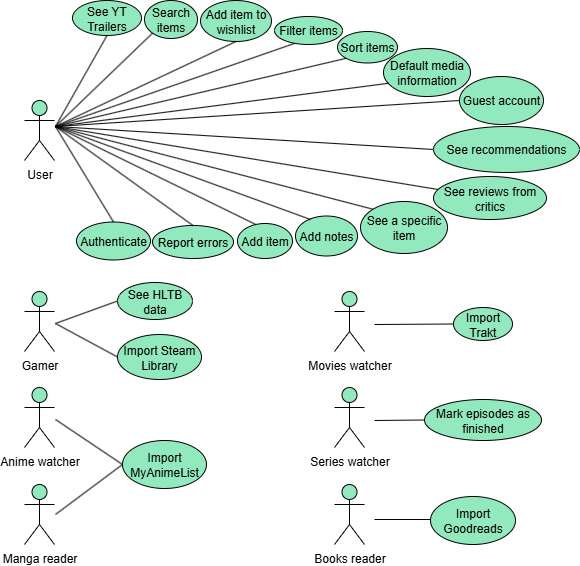

The diagram above was exported from draw.io. Its source (the exported page's mxGraphModel, read from the mxfile embedded in the PNG):
<mxGraphModel dx="1158" dy="586" grid="0" gridSize="10" guides="1" tooltips="1" connect="1" arrows="1" fold="1" page="1" pageScale="1" pageWidth="3300" pageHeight="4681" math="0" shadow="0">
  <root>
    <mxCell id="0" />
    <mxCell id="1" parent="0" />
    <mxCell id="VwzzKHE0yYVzYCcpCROz-1" value="Series watcher&lt;div&gt;&lt;br&gt;&lt;/div&gt;" style="shape=umlActor;verticalLabelPosition=bottom;verticalAlign=top;html=1;outlineConnect=0;fillColor=#93E9BE;" parent="1" vertex="1">
      <mxGeometry x="402" y="427" width="30" height="60" as="geometry" />
    </mxCell>
    <mxCell id="VwzzKHE0yYVzYCcpCROz-2" value="Movies watcher&lt;div&gt;&lt;br&gt;&lt;/div&gt;" style="shape=umlActor;verticalLabelPosition=bottom;verticalAlign=top;html=1;outlineConnect=0;fillColor=#93E9BE;" parent="1" vertex="1">
      <mxGeometry x="402" y="331" width="30" height="60" as="geometry" />
    </mxCell>
    <mxCell id="VwzzKHE0yYVzYCcpCROz-4" value="Manga reader" style="shape=umlActor;verticalLabelPosition=bottom;verticalAlign=top;html=1;outlineConnect=0;fillColor=#93E9BE;" parent="1" vertex="1">
      <mxGeometry x="92" y="524" width="30" height="60" as="geometry" />
    </mxCell>
    <mxCell id="VwzzKHE0yYVzYCcpCROz-6" value="Anime watcher" style="shape=umlActor;verticalLabelPosition=bottom;verticalAlign=top;html=1;outlineConnect=0;fillColor=#93E9BE;" parent="1" vertex="1">
      <mxGeometry x="92" y="427" width="30" height="60" as="geometry" />
    </mxCell>
    <mxCell id="VwzzKHE0yYVzYCcpCROz-7" value="Books reader" style="shape=umlActor;verticalLabelPosition=bottom;verticalAlign=top;html=1;outlineConnect=0;fillColor=#93E9BE;" parent="1" vertex="1">
      <mxGeometry x="402" y="524" width="30" height="60" as="geometry" />
    </mxCell>
    <mxCell id="VwzzKHE0yYVzYCcpCROz-8" value="User" style="shape=umlActor;verticalLabelPosition=bottom;verticalAlign=top;html=1;outlineConnect=0;fillColor=#93E9BE;" parent="1" vertex="1">
      <mxGeometry x="92" y="140" width="30" height="60" as="geometry" />
    </mxCell>
    <mxCell id="VwzzKHE0yYVzYCcpCROz-9" value="Gamer" style="shape=umlActor;verticalLabelPosition=bottom;verticalAlign=top;html=1;outlineConnect=0;fillColor=#93E9BE;" parent="1" vertex="1">
      <mxGeometry x="92" y="331" width="30" height="60" as="geometry" />
    </mxCell>
    <mxCell id="VwzzKHE0yYVzYCcpCROz-10" value="Import Goodreads" style="ellipse;whiteSpace=wrap;html=1;fillColor=#93E9BE;" parent="1" vertex="1">
      <mxGeometry x="498" y="536" width="85" height="48" as="geometry" />
    </mxCell>
    <mxCell id="VwzzKHE0yYVzYCcpCROz-12" value="Mark episodes as finished" style="ellipse;whiteSpace=wrap;html=1;fillColor=#93E9BE;" parent="1" vertex="1">
      <mxGeometry x="492" y="439" width="117" height="41" as="geometry" />
    </mxCell>
    <mxCell id="VwzzKHE0yYVzYCcpCROz-13" value="I&lt;span style=&quot;background-color: transparent; color: light-dark(rgb(0, 0, 0), rgb(255, 255, 255));&quot;&gt;mport Trakt&lt;/span&gt;" style="ellipse;whiteSpace=wrap;html=1;fillColor=#93E9BE;" parent="1" vertex="1">
      <mxGeometry x="521" y="347" width="59" height="33" as="geometry" />
    </mxCell>
    <mxCell id="VwzzKHE0yYVzYCcpCROz-14" value="See YT Trailers" style="ellipse;whiteSpace=wrap;html=1;fillColor=#93E9BE;" parent="1" vertex="1">
      <mxGeometry x="140" y="40" width="69" height="35" as="geometry" />
    </mxCell>
    <mxCell id="VwzzKHE0yYVzYCcpCROz-16" value="Import Steam Library" style="ellipse;whiteSpace=wrap;html=1;fillColor=#93E9BE;" parent="1" vertex="1">
      <mxGeometry x="185" y="374" width="84" height="45" as="geometry" />
    </mxCell>
    <mxCell id="VwzzKHE0yYVzYCcpCROz-17" value="See HLTB data" style="ellipse;whiteSpace=wrap;html=1;fillColor=#93E9BE;" parent="1" vertex="1">
      <mxGeometry x="185" y="322" width="75" height="37" as="geometry" />
    </mxCell>
    <mxCell id="VwzzKHE0yYVzYCcpCROz-19" value="Search items" style="ellipse;whiteSpace=wrap;html=1;fillColor=#93E9BE;" parent="1" vertex="1">
      <mxGeometry x="212" y="40" width="53" height="38" as="geometry" />
    </mxCell>
    <mxCell id="VwzzKHE0yYVzYCcpCROz-20" value="Add item to wishlist" style="ellipse;whiteSpace=wrap;html=1;fillColor=#93E9BE;" parent="1" vertex="1">
      <mxGeometry x="268" y="40" width="71" height="41" as="geometry" />
    </mxCell>
    <mxCell id="VwzzKHE0yYVzYCcpCROz-21" value="Sort items" style="ellipse;whiteSpace=wrap;html=1;fillColor=#93E9BE;" parent="1" vertex="1">
      <mxGeometry x="405" y="71" width="60" height="31.5" as="geometry" />
    </mxCell>
    <mxCell id="VwzzKHE0yYVzYCcpCROz-23" value="Add item" style="ellipse;whiteSpace=wrap;html=1;fillColor=#93E9BE;" parent="1" vertex="1">
      <mxGeometry x="305" y="263" width="55" height="35" as="geometry" />
    </mxCell>
    <mxCell id="VwzzKHE0yYVzYCcpCROz-24" value="See a specific item" style="ellipse;whiteSpace=wrap;html=1;fillColor=#93E9BE;" parent="1" vertex="1">
      <mxGeometry x="428" y="241" width="87" height="52" as="geometry" />
    </mxCell>
    <mxCell id="VwzzKHE0yYVzYCcpCROz-25" value="Filter items" style="ellipse;whiteSpace=wrap;html=1;fillColor=#93E9BE;" parent="1" vertex="1">
      <mxGeometry x="342" y="56" width="68" height="28" as="geometry" />
    </mxCell>
    <mxCell id="VwzzKHE0yYVzYCcpCROz-26" value="Authenticate" style="ellipse;whiteSpace=wrap;html=1;fillColor=#93E9BE;" parent="1" vertex="1">
      <mxGeometry x="144" y="261.5" width="74" height="38" as="geometry" />
    </mxCell>
    <mxCell id="VwzzKHE0yYVzYCcpCROz-27" value="Default media information" style="ellipse;whiteSpace=wrap;html=1;fillColor=#93E9BE;" parent="1" vertex="1">
      <mxGeometry x="451" y="88" width="87" height="48" as="geometry" />
    </mxCell>
    <mxCell id="VwzzKHE0yYVzYCcpCROz-29" value="I&lt;span style=&quot;background-color: transparent; color: light-dark(rgb(0, 0, 0), rgb(255, 255, 255));&quot;&gt;mport MyAnimeList&lt;/span&gt;" style="ellipse;whiteSpace=wrap;html=1;fillColor=#93E9BE;" parent="1" vertex="1">
      <mxGeometry x="190" y="480" width="84" height="48" as="geometry" />
    </mxCell>
    <mxCell id="hE1uLpY8pdl3LpGOHrMp-1" value="Guest account" style="ellipse;whiteSpace=wrap;html=1;fillColor=#93E9BE;" parent="1" vertex="1">
      <mxGeometry x="527" y="116" width="84" height="48" as="geometry" />
    </mxCell>
    <mxCell id="hE1uLpY8pdl3LpGOHrMp-2" value="See recommendations" style="ellipse;whiteSpace=wrap;html=1;fillColor=#93E9BE;" parent="1" vertex="1">
      <mxGeometry x="501" y="166" width="146" height="46" as="geometry" />
    </mxCell>
    <mxCell id="ONKL1B5WzflWAo1W0BEB-1" value="Add notes" style="ellipse;whiteSpace=wrap;html=1;fillColor=#93E9BE;" parent="1" vertex="1">
      <mxGeometry x="363" y="255.5" width="62" height="40" as="geometry" />
    </mxCell>
    <mxCell id="ONKL1B5WzflWAo1W0BEB-2" value="Report errors" style="ellipse;whiteSpace=wrap;html=1;fillColor=#93E9BE;" parent="1" vertex="1">
      <mxGeometry x="220" y="265" width="81" height="33" as="geometry" />
    </mxCell>
    <mxCell id="ONKL1B5WzflWAo1W0BEB-3" value="See reviews from critics" style="ellipse;whiteSpace=wrap;html=1;fillColor=#93E9BE;" parent="1" vertex="1">
      <mxGeometry x="501" y="216" width="113" height="43" as="geometry" />
    </mxCell>
    <mxCell id="ONKL1B5WzflWAo1W0BEB-22" value="" style="endArrow=none;html=1;rounded=0;entryX=0;entryY=0.5;entryDx=0;entryDy=0;" parent="1" target="VwzzKHE0yYVzYCcpCROz-17" edge="1">
      <mxGeometry width="50" height="50" relative="1" as="geometry">
        <mxPoint x="123" y="363" as="sourcePoint" />
        <mxPoint x="173" y="313" as="targetPoint" />
      </mxGeometry>
    </mxCell>
    <mxCell id="ONKL1B5WzflWAo1W0BEB-23" value="" style="endArrow=none;html=1;rounded=0;entryX=0;entryY=0.5;entryDx=0;entryDy=0;" parent="1" target="VwzzKHE0yYVzYCcpCROz-16" edge="1">
      <mxGeometry width="50" height="50" relative="1" as="geometry">
        <mxPoint x="123" y="363" as="sourcePoint" />
        <mxPoint x="397" y="407" as="targetPoint" />
      </mxGeometry>
    </mxCell>
    <mxCell id="ONKL1B5WzflWAo1W0BEB-25" value="" style="endArrow=none;html=1;rounded=0;entryX=0;entryY=0.5;entryDx=0;entryDy=0;" parent="1" target="VwzzKHE0yYVzYCcpCROz-29" edge="1">
      <mxGeometry width="50" height="50" relative="1" as="geometry">
        <mxPoint x="123" y="554" as="sourcePoint" />
        <mxPoint x="197" y="516.5" as="targetPoint" />
      </mxGeometry>
    </mxCell>
    <mxCell id="ONKL1B5WzflWAo1W0BEB-7" value="" style="endArrow=none;html=1;rounded=0;entryX=0.5;entryY=1;entryDx=0;entryDy=0;" parent="1" target="VwzzKHE0yYVzYCcpCROz-14" edge="1">
      <mxGeometry width="50" height="50" relative="1" as="geometry">
        <mxPoint x="123" y="166" as="sourcePoint" />
        <mxPoint x="172" y="116" as="targetPoint" />
      </mxGeometry>
    </mxCell>
    <mxCell id="ONKL1B5WzflWAo1W0BEB-8" value="" style="endArrow=none;html=1;rounded=0;entryX=0;entryY=1;entryDx=0;entryDy=0;" parent="1" target="VwzzKHE0yYVzYCcpCROz-19" edge="1">
      <mxGeometry width="50" height="50" relative="1" as="geometry">
        <mxPoint x="123" y="166" as="sourcePoint" />
        <mxPoint x="172" y="117" as="targetPoint" />
      </mxGeometry>
    </mxCell>
    <mxCell id="ONKL1B5WzflWAo1W0BEB-9" value="" style="endArrow=none;html=1;rounded=0;entryX=0.5;entryY=1;entryDx=0;entryDy=0;" parent="1" target="VwzzKHE0yYVzYCcpCROz-20" edge="1">
      <mxGeometry width="50" height="50" relative="1" as="geometry">
        <mxPoint x="123" y="166" as="sourcePoint" />
        <mxPoint x="172" y="116" as="targetPoint" />
      </mxGeometry>
    </mxCell>
    <mxCell id="ONKL1B5WzflWAo1W0BEB-10" value="" style="endArrow=none;html=1;rounded=0;entryX=0.291;entryY=0.964;entryDx=0;entryDy=0;entryPerimeter=0;" parent="1" target="VwzzKHE0yYVzYCcpCROz-25" edge="1">
      <mxGeometry width="50" height="50" relative="1" as="geometry">
        <mxPoint x="123" y="166" as="sourcePoint" />
        <mxPoint x="360" y="81" as="targetPoint" />
      </mxGeometry>
    </mxCell>
    <mxCell id="ONKL1B5WzflWAo1W0BEB-11" value="" style="endArrow=none;html=1;rounded=0;entryX=0;entryY=1;entryDx=0;entryDy=0;" parent="1" target="VwzzKHE0yYVzYCcpCROz-21" edge="1">
      <mxGeometry width="50" height="50" relative="1" as="geometry">
        <mxPoint x="123" y="166" as="sourcePoint" />
        <mxPoint x="303" y="81" as="targetPoint" />
      </mxGeometry>
    </mxCell>
    <mxCell id="ONKL1B5WzflWAo1W0BEB-12" value="" style="endArrow=none;html=1;rounded=0;entryX=0.056;entryY=0.725;entryDx=0;entryDy=0;entryPerimeter=0;" parent="1" target="VwzzKHE0yYVzYCcpCROz-27" edge="1">
      <mxGeometry width="50" height="50" relative="1" as="geometry">
        <mxPoint x="123" y="166" as="sourcePoint" />
        <mxPoint x="303" y="81" as="targetPoint" />
      </mxGeometry>
    </mxCell>
    <mxCell id="ONKL1B5WzflWAo1W0BEB-13" value="" style="endArrow=none;html=1;rounded=0;entryX=0;entryY=0.5;entryDx=0;entryDy=0;" parent="1" target="hE1uLpY8pdl3LpGOHrMp-1" edge="1">
      <mxGeometry width="50" height="50" relative="1" as="geometry">
        <mxPoint x="123" y="166" as="sourcePoint" />
        <mxPoint x="301" y="81" as="targetPoint" />
      </mxGeometry>
    </mxCell>
    <mxCell id="ONKL1B5WzflWAo1W0BEB-14" value="" style="endArrow=none;html=1;rounded=0;entryX=0;entryY=0.5;entryDx=0;entryDy=0;" parent="1" target="hE1uLpY8pdl3LpGOHrMp-2" edge="1">
      <mxGeometry width="50" height="50" relative="1" as="geometry">
        <mxPoint x="123" y="166" as="sourcePoint" />
        <mxPoint x="376" y="178" as="targetPoint" />
      </mxGeometry>
    </mxCell>
    <mxCell id="ONKL1B5WzflWAo1W0BEB-15" value="" style="endArrow=none;html=1;rounded=0;" parent="1" target="ONKL1B5WzflWAo1W0BEB-3" edge="1">
      <mxGeometry width="50" height="50" relative="1" as="geometry">
        <mxPoint x="123" y="166" as="sourcePoint" />
        <mxPoint x="390" y="156" as="targetPoint" />
      </mxGeometry>
    </mxCell>
    <mxCell id="ONKL1B5WzflWAo1W0BEB-16" value="" style="endArrow=none;html=1;rounded=0;entryX=0;entryY=0;entryDx=0;entryDy=0;" parent="1" target="VwzzKHE0yYVzYCcpCROz-24" edge="1">
      <mxGeometry width="50" height="50" relative="1" as="geometry">
        <mxPoint x="123" y="166" as="sourcePoint" />
        <mxPoint x="397" y="189" as="targetPoint" />
      </mxGeometry>
    </mxCell>
    <mxCell id="ONKL1B5WzflWAo1W0BEB-17" value="" style="endArrow=none;html=1;rounded=0;" parent="1" edge="1">
      <mxGeometry width="50" height="50" relative="1" as="geometry">
        <mxPoint x="123" y="166" as="sourcePoint" />
        <mxPoint x="378" y="259" as="targetPoint" />
      </mxGeometry>
    </mxCell>
    <mxCell id="ONKL1B5WzflWAo1W0BEB-18" value="" style="endArrow=none;html=1;rounded=0;entryX=0.328;entryY=0.025;entryDx=0;entryDy=0;entryPerimeter=0;" parent="1" target="VwzzKHE0yYVzYCcpCROz-23" edge="1">
      <mxGeometry width="50" height="50" relative="1" as="geometry">
        <mxPoint x="123" y="166" as="sourcePoint" />
        <mxPoint x="259" y="191.5" as="targetPoint" />
      </mxGeometry>
    </mxCell>
    <mxCell id="ONKL1B5WzflWAo1W0BEB-19" value="" style="endArrow=none;html=1;rounded=0;entryX=0.5;entryY=0;entryDx=0;entryDy=0;" parent="1" target="ONKL1B5WzflWAo1W0BEB-2" edge="1">
      <mxGeometry width="50" height="50" relative="1" as="geometry">
        <mxPoint x="123" y="166" as="sourcePoint" />
        <mxPoint x="312" y="174" as="targetPoint" />
      </mxGeometry>
    </mxCell>
    <mxCell id="ONKL1B5WzflWAo1W0BEB-20" value="" style="endArrow=none;html=1;rounded=0;entryX=0.5;entryY=0;entryDx=0;entryDy=0;" parent="1" target="VwzzKHE0yYVzYCcpCROz-26" edge="1">
      <mxGeometry width="50" height="50" relative="1" as="geometry">
        <mxPoint x="123" y="166" as="sourcePoint" />
        <mxPoint x="312" y="174" as="targetPoint" />
      </mxGeometry>
    </mxCell>
    <mxCell id="ONKL1B5WzflWAo1W0BEB-26" value="" style="endArrow=none;html=1;rounded=0;entryX=0;entryY=0.5;entryDx=0;entryDy=0;" parent="1" target="VwzzKHE0yYVzYCcpCROz-29" edge="1">
      <mxGeometry width="50" height="50" relative="1" as="geometry">
        <mxPoint x="123" y="459" as="sourcePoint" />
        <mxPoint x="235" y="464" as="targetPoint" />
      </mxGeometry>
    </mxCell>
    <mxCell id="ONKL1B5WzflWAo1W0BEB-28" value="" style="endArrow=none;html=1;rounded=0;entryX=0;entryY=0.5;entryDx=0;entryDy=0;" parent="1" target="VwzzKHE0yYVzYCcpCROz-13" edge="1">
      <mxGeometry width="50" height="50" relative="1" as="geometry">
        <mxPoint x="442" y="364" as="sourcePoint" />
        <mxPoint x="504" y="391" as="targetPoint" />
      </mxGeometry>
    </mxCell>
    <mxCell id="ONKL1B5WzflWAo1W0BEB-29" value="" style="endArrow=none;html=1;rounded=0;entryX=0;entryY=0.5;entryDx=0;entryDy=0;" parent="1" target="VwzzKHE0yYVzYCcpCROz-12" edge="1">
      <mxGeometry width="50" height="50" relative="1" as="geometry">
        <mxPoint x="442" y="460" as="sourcePoint" />
        <mxPoint x="519" y="456.5" as="targetPoint" />
      </mxGeometry>
    </mxCell>
    <mxCell id="ONKL1B5WzflWAo1W0BEB-30" value="" style="endArrow=none;html=1;rounded=0;entryX=0;entryY=0.5;entryDx=0;entryDy=0;" parent="1" edge="1">
      <mxGeometry width="50" height="50" relative="1" as="geometry">
        <mxPoint x="442" y="559" as="sourcePoint" />
        <mxPoint x="498" y="559" as="targetPoint" />
      </mxGeometry>
    </mxCell>
  </root>
</mxGraphModel>